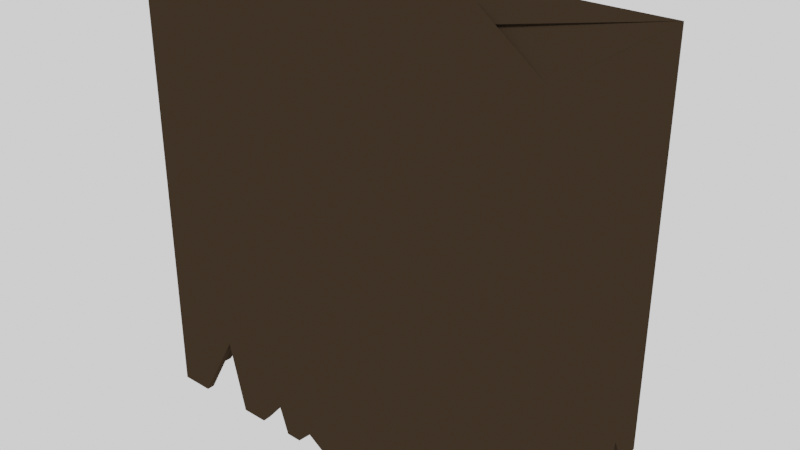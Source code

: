 # Source: Mumei_Friend_Solidify_Test_2.blend  (saved by Blender 2.93.20; exported with 4.5.12 LTS)
import bpy
from mathutils import Matrix  # noqa: F401  (used for matrix-valued properties, if any)

bpy.ops.wm.read_factory_settings(use_empty=True)
scene = bpy.context.scene
scene.name = 'Scene'

# ---- collections
col_collection = bpy.data.collections.new('Collection'); scene.collection.children.link(col_collection)

# ---- images (referenced by path relative to the original .blend; pixels are not part of the script)
import os
ASSET_DIR = os.environ.get("B2B_ASSET_DIR", "")  # directory of the original .blend (textures are referenced by path, not embedded)
HERE = os.path.dirname(os.path.abspath(__file__))  # packed textures are extracted next to this script under _unpacked/

def load_image(name, relpath, width, height, colorspace="sRGB"):
    """Load a texture the original file referenced (path relative to the .blend, or extracted next to this script)."""
    p = next((c for c in (os.path.join(HERE, relpath), os.path.join(ASSET_DIR, relpath)) if relpath and os.path.exists(c)), "")
    if p:
        img = bpy.data.images.load(p, check_existing=True)
        img.name = name
    else:  # same state as the original file: an image datablock whose file is absent (Cycles renders it pink)
        img = bpy.data.images.new(name, width, height)
        img.source = "FILE"
        img.filepath = "//" + (relpath or name)
    img.colorspace_settings.name = colorspace
    return img
img_mumei_friend_material_colour_1001_png = load_image('Mumei Friend_Material_Colour.1001.png', '', 1024, 1024, 'sRGB')

# ---- materials (node trees are filled in below, after node groups)
mat_material = bpy.data.materials.new('Material')
mat_material.use_transparent_shadow = False
mat_outline = bpy.data.materials.new('Outline')
mat_outline.use_backface_culling = True
mat_outline.use_transparent_shadow = False
mat_outline.diffuse_color = (0.04203, 0.02842, 0.01788, 1.0)
mat_outline.roughness = 1.0
mat_outline.specular_intensity = 0.0

# ---- node groups
ng_auto_smooth = bpy.data.node_groups.new('Auto Smooth', 'GeometryNodeTree')
_s = ng_auto_smooth.interface.new_socket(name='Geometry', in_out='OUTPUT', socket_type='NodeSocketGeometry')
_s = ng_auto_smooth.interface.new_socket(name='Geometry', in_out='INPUT', socket_type='NodeSocketGeometry')
_s = ng_auto_smooth.interface.new_socket(name='Angle', in_out='INPUT', socket_type='NodeSocketFloat')
_s.subtype = 'ANGLE'
_s.min_value = 0.0
_s.max_value = 3.142
ng_auto_smooth.is_modifier = True
_N = ng_auto_smooth.nodes; _L = ng_auto_smooth.links
n0 = _N.new('NodeGroupOutput'); n0.name = 'Group Output'; n0.location = (480, -100)
n1 = _N.new('NodeGroupInput'); n1.name = 'Group Input'; n1.location = (-420, -300)
n2 = _N.new('NodeGroupInput'); n2.name = 'Group Input.001'; n2.location = (-60, -100)
n3 = _N.new('GeometryNodeSetShadeSmooth'); n3.name = 'Set Shade Smooth'; n3.location = (120, -100)
n3.domain = 'EDGE'
n4 = _N.new('GeometryNodeSetShadeSmooth'); n4.name = 'Set Shade Smooth.001'; n4.location = (300, -100)
n5 = _N.new('GeometryNodeInputMeshEdgeAngle'); n5.name = 'Edge Angle'; n5.location = (-420, -220)
n6 = _N.new('GeometryNodeInputEdgeSmooth'); n6.name = 'Is Edge Smooth'; n6.location = (-60, -160)
n7 = _N.new('GeometryNodeInputShadeSmooth'); n7.name = 'Is Face Smooth'; n7.location = (-240, -340)
n8 = _N.new('FunctionNodeBooleanMath'); n8.name = 'Boolean Math'; n8.location = (-60, -220)
n9 = _N.new('FunctionNodeCompare'); n9.name = 'Compare'; n9.location = (-240, -180)
n9.operation = 'LESS_EQUAL'
_L.new(n5.outputs[0], n9.inputs[0])
_L.new(n4.outputs[0], n0.inputs[0])
_L.new(n1.outputs[1], n9.inputs[1])
_L.new(n9.outputs[0], n8.inputs[0])
_L.new(n7.outputs[0], n8.inputs[1])
_L.new(n2.outputs[0], n3.inputs[0])
_L.new(n6.outputs[0], n3.inputs[1])
_L.new(n3.outputs[0], n4.inputs[0])
_L.new(n8.outputs[0], n3.inputs[2])
n0.is_active_output = True

# ---- material node trees
mat_material.use_nodes = True; mat_material.node_tree.nodes.clear()
_N = mat_material.node_tree.nodes; _L = mat_material.node_tree.links
n0 = _N.new('ShaderNodeOutputMaterial'); n0.name = 'Material Output'; n0.location = (300, 300)
n1 = _N.new('ShaderNodeTexImage'); n1.name = 'Image Texture'; n1.location = (-300, 300)
n1.image = img_mumei_friend_material_colour_1001_png
n2 = _N.new('ShaderNodeBsdfPrincipled'); n2.name = 'Principled BSDF'; n2.location = (0, 300)
n2.distribution = 'GGX'
n2.subsurface_method = 'BURLEY'
n2.inputs[3].default_value = 1.45
n2.inputs[13].default_value = 0.0
n2.inputs[27].default_value = (0.0, 0.0, 0.0, 1.0)
n2.inputs[28].default_value = 1.0
_L.new(n2.outputs[0], n0.inputs[0])
_L.new(n1.outputs[0], n2.inputs[0])
n0.is_active_output = True

# ---- world
world_world = bpy.data.worlds.new('World'); scene.world = world_world
world_world.use_nodes = True; world_world.node_tree.nodes.clear()
_N = world_world.node_tree.nodes; _L = world_world.node_tree.links
n0 = _N.new('ShaderNodeOutputWorld'); n0.name = 'World Output'; n0.location = (300, 300)
n1 = _N.new('ShaderNodeBackground'); n1.name = 'Background'; n1.location = (10, 300)
n1.inputs[0].default_value = (1.0, 1.0, 1.0, 1.0)
_L.new(n1.outputs[0], n0.inputs[0])
n0.is_active_output = True
world_world.color = (0.05088, 0.05088, 0.05088)
world_world.use_sun_shadow = False
world_world.sun_shadow_jitter_overblur = 0.0

# ---- meshes
me_cube = bpy.data.meshes.new('Cube')
me_cube.from_pydata([(-1.0, -0.4548, 0.0), (-0.9952, -0.4548, 2.0), (-1.0, 0.4548, 0.0), (-0.9952, 0.4548, 2.0), (1.0, -0.4548, 0.0), (0.9952, -0.4548, 2.0), (1.0, 0.4548, 0.0), (0.9952, 0.4548, 2.0), (-0.9952, 0.0, 2.0), (0.9952, 0.0, 2.0), (0.4322, 0.4548, 0.0), (-1.0, 0.3888, 0.0), (-1.0, -0.4028, 0.0), (-0.9981, -0.2161, 0.0), (-0.9942, -0.1476, 0.0), (-0.9881, 0.02304, 0.0), (-0.9902, 0.08126, 0.0), (-1.0, -0.2884, 0.0), (-0.9998, 0.2643, 0.0), (0.2284, -0.1711, 1.983), (-0.2284, -0.1711, 1.983), (0.814, 0.4548, 0.1116), (-1.0, 0.3028, 0.06725), (-0.9951, -0.1682, 0.03444), (-1.0, -0.3123, 0.1434), (-0.9926, 0.1271, 0.2243), (-0.9878, -0.03112, 0.1012), (-0.9899, -0.07451, 0.0), (-0.9968, 0.1905, 0.0), (0.06563, 0.4548, 0.1551), (-0.2238, 0.4548, 0.1071), (0.464, 0.4548, 0.1083), (0.184, 0.4548, 0.3625), (0.6317, 0.4548, 0.05133), (-0.8278, 0.4548, 0.3288), (0.5246, 0.4548, 0.0), (-0.7112, 0.4548, 0.09422), (-0.43, 0.4548, 0.0), (-0.1519, 0.4548, 0.0), (0.3381, 0.4548, 0.0), (-0.6147, 0.4548, 0.04329), (-0.9773, 0.4548, 0.0), (-0.7066, 0.4548, 0.0), (-0.6479, 0.4548, 0.0), (0.1179, 0.4548, 0.0), (-0.5472, 0.4548, 0.0), (0.1421, 0.4548, 0.0), (0.8943, 0.4548, 0.0), (0.6896, 0.4548, 0.0), (-0.008369, 0.4548, 0.0), (0.9999, 0.2759, 0.161), (0.9914, -0.09323, 0.06257), (0.9948, 0.1599, 0.08834), (0.7899, 0.4548, 0.0), (0.8877, 0.4548, 0.0), (1.0, 0.3647, 0.0), (-0.793, 0.4548, 0.0), (0.9955, 0.1737, 0.0), (0.9883, -0.05364, 0.0), (0.991, -0.1051, 0.0), (0.9987, 0.232, 0.0), (-0.8414, 0.4548, 0.0), (0.9904, 0.09557, 0.0), (0.9999, -0.3909, 0.0), (-0.571, -0.4548, 0.0), (0.9725, -0.4548, 0.0), (0.2026, -0.4548, 0.0), (0.2724, -0.4548, 0.0), (0.7697, -0.4548, 0.0), (0.3193, -0.4548, 0.144), (0.07945, -0.4548, 0.0), (-0.8679, -0.4548, 0.0), (0.3999, -0.4548, 0.0), (0.4825, -0.4548, 0.0), (0.6312, -0.4548, 0.0), (0.8521, -0.4548, 0.1023), (0.1643, -0.4548, 0.07101), (-0.6625, -0.4548, 0.3524), (0.5811, -0.4548, 0.1961), (-0.2445, 0.1455, 2.006), (0.2445, 0.1455, 2.006), (0.1975, -0.4217, 1.979), (0.1975, 0.4217, 1.979), (0.1975, 0.0, 1.979), (0.6143, 0.4548, 0.0), (0.9989, -0.3497, 0.0902), (0.9988, -0.2961, 0.06608), (0.9972, -0.2101, 0.0), (0.9993, -0.2961, 0.0), (0.9996, -0.3513, 0.0), (-0.1653, -0.4217, 1.981), (-0.1653, 0.4217, 1.981), (-0.1653, -3.006e-09, 1.981), (-0.1523, -0.4548, 0.0701), (-0.3359, -0.4548, 0.1398), (-0.2267, -0.4548, 0.0), (-0.2823, -0.4548, 0.0), (-0.04268, -0.4548, 0.0), (-0.4648, -0.4548, 0.0), (-0.9965, -0.4512, -1.526e-06), (-0.9927, -0.4522, 1.996), (-0.9965, 0.4512, -1.526e-06), (-0.9927, 0.4522, 1.996), (0.9965, -0.4512, -1.373e-06), (0.9927, -0.4522, 1.996), (0.9965, 0.4512, -1.373e-06), (0.9927, 0.4522, 1.996), (-0.9917, -1.068e-06, 1.996), (0.9917, -3.052e-07, 1.996), (0.4322, 0.4498, 0.0), (-0.995, 0.3888, -2.289e-06), (-0.995, -0.4028, -2.289e-06), (-0.9931, -0.2161, -2.289e-06), (-0.9892, -0.1476, -2.289e-06), (-0.9831, 0.02304, -2.289e-06), (-0.9852, 0.08126, -2.289e-06), (-0.995, -0.2884, -2.289e-06), (-0.9948, 0.2643, -2.289e-06), (0.2284, -0.171, 1.978), (-0.2284, -0.171, 1.978), (0.814, 0.4498, 0.1116), (-0.995, 0.3028, 0.06725), (-0.9901, -0.1682, 0.03444), (-0.995, -0.3123, 0.1434), (-0.9876, 0.1271, 0.2243), (-0.9828, -0.03112, 0.1012), (-0.9849, -0.07451, -2.289e-06), (-0.9918, 0.1905, -2.289e-06), (0.06563, 0.4498, 0.1551), (-0.2238, 0.4498, 0.1071), (0.464, 0.4498, 0.1083), (0.184, 0.4498, 0.3625), (0.6317, 0.4498, 0.05133), (-0.8278, 0.4498, 0.3288), (0.5246, 0.4498, 0.0), (-0.7112, 0.4498, 0.09422), (-0.43, 0.4498, 0.0), (-0.1519, 0.4498, 0.0), (0.3381, 0.4498, 0.0), (-0.6147, 0.4498, 0.04329), (-0.9773, 0.4498, 0.0), (-0.7066, 0.4498, 0.0), (-0.6479, 0.4498, 0.0), (0.1179, 0.4498, 0.0), (-0.5472, 0.4498, 0.0), (0.1421, 0.4498, 0.0), (0.8943, 0.4498, 0.0), (0.6896, 0.4498, 0.0), (-0.008369, 0.4498, 0.0), (0.9949, 0.2759, 0.161), (0.9864, -0.09323, 0.06256), (0.9898, 0.1599, 0.08834), (0.7899, 0.4498, 0.0), (0.8877, 0.4498, 0.0), (0.995, 0.3647, -1.984e-06), (-0.793, 0.4498, 0.0), (0.9905, 0.1737, -1.984e-06), (0.9833, -0.05364, -1.984e-06), (0.986, -0.1051, -1.984e-06), (0.9937, 0.232, -1.984e-06), (-0.8414, 0.4498, 0.0), (0.9854, 0.09557, -1.984e-06), (0.9949, -0.3909, -1.984e-06), (-0.571, -0.4498, 0.0), (0.9725, -0.4498, 0.0), (0.2026, -0.4498, 0.0), (0.2724, -0.4498, 0.0), (0.7697, -0.4498, 0.0), (0.3193, -0.4498, 0.144), (0.07945, -0.4498, 0.0), (-0.8679, -0.4498, 0.0), (0.3999, -0.4498, 0.0), (0.4825, -0.4498, 0.0), (0.6312, -0.4498, 0.0), (0.8521, -0.4498, 0.1023), (0.1643, -0.4498, 0.07101), (-0.6625, -0.4498, 0.3524), (0.5811, -0.4498, 0.1961), (-0.2445, 0.1455, 2.001), (0.2445, 0.1455, 2.001), (0.1976, -0.4217, 1.974), (0.1976, 0.4217, 1.974), (0.1976, 0.0, 1.974), (0.6143, 0.4498, 0.0), (0.9939, -0.3497, 0.0902), (0.9938, -0.2961, 0.06607), (0.9922, -0.2101, -1.984e-06), (0.9943, -0.2961, -1.984e-06), (0.9946, -0.3513, -1.984e-06), (-0.1655, -0.4217, 1.976), (-0.1655, 0.4217, 1.976), (-0.1655, -3.006e-09, 1.976), (-0.1523, -0.4498, 0.0701), (-0.3359, -0.4498, 0.1398), (-0.2267, -0.4498, 0.0), (-0.2823, -0.4498, 0.0), (-0.04268, -0.4498, 0.0), (-0.4648, -0.4498, 0.0)], [], [(9, 5, 4, 63, 85, 89, 88, 86, 87, 59, 51, 58, 62, 52, 57, 60, 50, 55, 6, 7), (42, 36, 56, 61, 34, 41, 2, 3, 7, 6, 47, 54, 21, 53, 48, 33, 84, 35, 31, 10, 39, 32, 46, 44, 29, 49, 38, 30, 37, 45, 40, 43), (1, 8, 3, 2, 11, 22, 18, 28, 25, 16, 15, 26, 27, 14, 23, 13, 17, 24, 12, 0), (7, 3, 20, 19), (75, 65, 4, 5, 1, 0, 71, 77, 64, 98, 94, 96, 95, 93, 97, 70, 76, 66, 67, 69, 72, 73, 78, 74, 68), (5, 80, 79, 1), (9, 83, 81, 5), (7, 82, 83, 9), (8, 92, 91, 3), (1, 90, 92, 8), (108, 106, 105, 154, 149, 159, 156, 151, 161, 157, 150, 158, 186, 185, 187, 188, 184, 162, 103, 104), (141, 142, 139, 144, 136, 129, 137, 148, 128, 143, 145, 131, 138, 109, 130, 134, 183, 132, 147, 152, 120, 153, 146, 105, 106, 102, 101, 140, 133, 160, 155, 135), (100, 99, 111, 123, 116, 112, 122, 113, 126, 125, 114, 115, 124, 127, 117, 121, 110, 101, 102, 107), (106, 118, 119, 102), (174, 167, 173, 177, 172, 171, 168, 166, 165, 175, 169, 196, 192, 194, 195, 193, 197, 163, 176, 170, 99, 100, 104, 103, 164), (104, 100, 178, 179), (108, 104, 180, 182), (106, 108, 182, 181), (107, 102, 190, 191), (100, 107, 191, 189), (0, 12, 111, 99), (12, 24, 123, 111), (16, 25, 124, 115), (31, 35, 134, 130), (48, 53, 152, 147), (57, 52, 151, 156), (52, 62, 161, 151), (4, 65, 164, 103), (71, 0, 99, 170), (69, 67, 166, 168), (65, 75, 174, 164), (78, 73, 172, 177), (81, 83, 182, 180), (35, 84, 183, 134), (59, 87, 186, 158), (89, 85, 184, 188), (95, 96, 195, 194), (97, 93, 192, 196), (37, 30, 129, 136), (67, 66, 165, 166), (17, 13, 112, 116), (13, 23, 122, 112), (66, 76, 175, 165), (25, 28, 127, 124), (50, 60, 159, 149), (32, 39, 138, 131), (36, 42, 141, 135), (42, 43, 142, 141), (46, 32, 131, 145), (53, 21, 120, 152), (21, 54, 153, 120), (56, 36, 135, 155), (72, 69, 168, 171), (93, 95, 194, 192), (76, 70, 169, 175), (74, 78, 177, 173), (1, 79, 178, 100), (80, 5, 104, 179), (5, 81, 180, 104), (83, 82, 181, 182), (87, 86, 185, 186), (86, 88, 187, 185), (92, 90, 189, 191), (96, 94, 193, 195), (70, 97, 196, 169), (94, 98, 197, 193), (40, 45, 144, 139), (11, 2, 101, 110), (18, 22, 121, 117), (23, 14, 113, 122), (27, 26, 125, 126), (28, 18, 117, 127), (10, 31, 130, 109), (39, 10, 109, 138), (2, 41, 140, 101), (29, 44, 143, 128), (24, 17, 116, 123), (47, 6, 105, 146), (33, 48, 147, 132), (49, 29, 128, 148), (55, 50, 149, 154), (60, 57, 156, 159), (62, 58, 157, 161), (63, 4, 103, 162), (77, 71, 170, 176), (79, 80, 179, 178), (84, 33, 132, 183), (85, 63, 162, 184), (91, 92, 191, 190), (15, 16, 115, 114), (7, 19, 118, 106), (19, 20, 119, 118), (22, 11, 110, 121), (26, 15, 114, 125), (30, 38, 137, 129), (41, 34, 133, 140), (43, 40, 139, 142), (45, 37, 136, 144), (44, 46, 145, 143), (54, 47, 146, 153), (58, 51, 150, 157), (51, 59, 158, 150), (34, 61, 160, 133), (73, 72, 171, 172), (68, 74, 173, 167), (75, 68, 167, 174), (64, 77, 176, 163), (82, 7, 106, 181), (88, 89, 188, 187), (3, 91, 190, 102), (98, 64, 163, 197), (6, 55, 154, 105), (90, 1, 100, 189), (38, 49, 148, 137), (20, 3, 102, 119), (61, 56, 155, 160), (14, 27, 126, 113)])
me_cube.polygons.foreach_set('use_smooth', [True] * 117)
_k = set([(0, 1), (1, 5), (1, 8), (2, 3), (3, 7), (3, 8), (4, 5), (5, 9), (6, 7), (7, 9), (19, 20), (79, 80), (99, 100), (100, 104), (100, 107), (101, 102), (102, 106), (102, 107), (103, 104), (104, 108), (105, 106), (106, 108), (118, 119), (178, 179)])
me_cube.attributes.new('sharp_edge', 'BOOLEAN', 'EDGE').data.foreach_set('value', [ (min(e.vertices), max(e.vertices)) in _k for e in me_cube.edges])
_k = {(0, 1): 1.0, (4, 5): 1.0, (1, 5): 1.0, (1, 8): 1.0, (5, 9): 1.0, (2, 3): 1.0, (6, 7): 1.0, (79, 80): 1.0, (3, 8): 1.0, (7, 9): 1.0, (19, 20): 1.0, (3, 7): 1.0, (99, 100): 1.0, (103, 104): 1.0, (100, 104): 1.0, (100, 107): 1.0, (104, 108): 1.0, (101, 102): 1.0, (105, 106): 1.0, (178, 179): 1.0, (102, 107): 1.0, (106, 108): 1.0, (118, 119): 1.0, (102, 106): 1.0}
me_cube.attributes.new('crease_edge', 'FLOAT', 'EDGE').data.foreach_set('value', [_k.get((min(e.vertices), max(e.vertices)), 0.0) for e in me_cube.edges])
_uv = me_cube.uv_layers.new(name='UVMap')
_uv.uv.foreach_set('vector', [0.1562, 0.6807, 0.001535, 0.6817, 0.0001949, 0.0006898, 0.02193, 0.0006466, 0.03601, 0.03133, 0.03534, 0.0005387, 0.05417, 0.0004529, 0.05427, 0.02301, 0.08356, 0.0003533, 0.1195, 0.0002413, 0.1236, 0.02159, 0.1371, 0.000195, 0.188, 0.000195, 0.21, 0.03038, 0.2148, 0.0002211, 0.2347, 0.0002351, 0.2496, 0.05521, 0.2799, 0.0003849, 0.3105, 0.000369, 0.3109, 0.6813, 0.8915, 0.001475, 0.893, 0.03356, 0.9209, 0.001531, 0.9374, 0.001562, 0.9326, 0.1135, 0.9837, 0.00165, 0.9914, 0.001665, 0.9885, 0.6826, 0.3109, 0.6813, 0.3105, 0.000369, 0.3465, 0.0004375, 0.3487, 0.0004417, 0.3738, 0.0385, 0.382, 0.000505, 0.4162, 0.0005701, 0.4359, 0.01808, 0.4418, 0.0006189, 0.4724, 0.0006773, 0.4929, 0.03758, 0.5038, 0.0007368, 0.5359, 0.0007978, 0.5881, 0.1243, 0.6026, 0.000925, 0.6108, 0.0009408, 0.6285, 0.05379, 0.6538, 0.001022, 0.7027, 0.001115, 0.7271, 0.03762, 0.7974, 0.001296, 0.8373, 0.001371, 0.8602, 0.01615, 0.8715, 0.001437, 1.312, 0.6824, 1.158, 0.682, 1.003, 0.6825, 1.003, 0.001525, 1.025, 0.001494, 1.054, 0.02435, 1.067, 0.001457, 1.093, 0.001473, 1.114, 0.07785, 1.13, 0.001497, 1.15, 0.001493, 1.168, 0.03595, 1.183, 0.001472, 1.208, 0.001465, 1.215, 0.01319, 1.231, 0.001457, 1.256, 0.001458, 1.264, 0.05029, 1.295, 0.001465, 1.312, 0.001467, 0.3109, 0.6813, 0.9885, 0.6826, 0.727, 0.8952, 0.5715, 0.8949, 1.943, 0.0379, 1.984, 0.003182, 1.993, 0.003206, 1.99, 0.6842, 1.312, 0.6824, 1.312, 0.001467, 1.357, 0.001582, 1.427, 0.1217, 1.458, 0.00184, 1.495, 0.001932, 1.538, 0.04964, 1.557, 0.002091, 1.576, 0.002139, 1.601, 0.02607, 1.638, 0.002299, 1.68, 0.002405, 1.709, 0.02666, 1.722, 0.002512, 1.746, 0.002573, 1.761, 0.05165, 1.789, 0.002684, 1.817, 0.002756, 1.851, 0.0696, 1.868, 0.002885, 1.915, 0.003005, 1.99, 0.6842, 1.734, 0.8879, 1.567, 0.8875, 1.312, 0.6824, 0.1562, 0.6807, 0.1565, 0.9538, 0.01251, 0.9538, 0.001535, 0.6817, 0.3109, 0.6813, 0.3006, 0.9534, 0.1565, 0.9538, 0.1562, 0.6807, 1.158, 0.682, 1.158, 0.9661, 1.014, 0.9659, 1.003, 0.6825, 1.312, 0.6824, 1.302, 0.9658, 1.158, 0.9661, 1.158, 0.682, 0.1562, 0.6807, 0.3109, 0.6813, 0.3105, 0.000369, 0.2799, 0.0003849, 0.2496, 0.05521, 0.2347, 0.0002351, 0.2148, 0.0002211, 0.21, 0.03038, 0.188, 0.000195, 0.1371, 0.000195, 0.1236, 0.02159, 0.1195, 0.0002413, 0.08356, 0.0003533, 0.05427, 0.02301, 0.05417, 0.0004529, 0.03534, 0.0005387, 0.03601, 0.03133, 0.02193, 0.0006466, 0.0001949, 0.0006898, 0.001535, 0.6817, 0.8915, 0.001475, 0.8715, 0.001437, 0.8602, 0.01615, 0.8373, 0.001371, 0.7974, 0.001296, 0.7271, 0.03762, 0.7027, 0.001115, 0.6538, 0.001022, 0.6285, 0.05379, 0.6108, 0.0009408, 0.6026, 0.000925, 0.5881, 0.1243, 0.5359, 0.0007978, 0.5038, 0.0007368, 0.4929, 0.03758, 0.4724, 0.0006773, 0.4418, 0.0006189, 0.4359, 0.01808, 0.4162, 0.0005701, 0.382, 0.000505, 0.3738, 0.0385, 0.3487, 0.0004417, 0.3465, 0.0004375, 0.3105, 0.000369, 0.3109, 0.6813, 0.9885, 0.6826, 0.9914, 0.001665, 0.9837, 0.00165, 0.9326, 0.1135, 0.9374, 0.001562, 0.9209, 0.001531, 0.893, 0.03356, 1.312, 0.6824, 1.312, 0.001467, 1.295, 0.001465, 1.264, 0.05029, 1.256, 0.001458, 1.231, 0.001457, 1.215, 0.01319, 1.208, 0.001465, 1.183, 0.001472, 1.168, 0.03595, 1.15, 0.001493, 1.13, 0.001497, 1.114, 0.07785, 1.093, 0.001473, 1.067, 0.001457, 1.054, 0.02435, 1.025, 0.001494, 1.003, 0.001525, 1.003, 0.6825, 1.158, 0.682, 0.3109, 0.6813, 0.5715, 0.8949, 0.727, 0.8952, 0.9885, 0.6826, 1.943, 0.0379, 1.915, 0.003005, 1.868, 0.002885, 1.851, 0.0696, 1.817, 0.002756, 1.789, 0.002684, 1.761, 0.05165, 1.746, 0.002573, 1.722, 0.002512, 1.709, 0.02666, 1.68, 0.002405, 1.638, 0.002299, 1.601, 0.02607, 1.576, 0.002139, 1.557, 0.002091, 1.538, 0.04964, 1.495, 0.001932, 1.458, 0.00184, 1.427, 0.1217, 1.357, 0.001582, 1.312, 0.001467, 1.312, 0.6824, 1.99, 0.6842, 1.993, 0.003206, 1.984, 0.003182, 1.99, 0.6842, 1.312, 0.6824, 1.567, 0.8875, 1.734, 0.8879, 0.1562, 0.6807, 0.001535, 0.6817, 0.01251, 0.9538, 0.1565, 0.9538, 0.3109, 0.6813, 0.1562, 0.6807, 0.1565, 0.9538, 0.3006, 0.9534, 1.158, 0.682, 1.003, 0.6825, 1.014, 0.9659, 1.158, 0.9661, 1.312, 0.6824, 1.158, 0.682, 1.158, 0.9661, 1.302, 0.9658, 1.312, 0.001467, 1.295, 0.001465, 1.295, 0.001465, 1.312, 0.001467, 1.295, 0.001465, 1.264, 0.05029, 1.264, 0.05029, 1.295, 0.001465, 1.13, 0.001497, 1.114, 0.07785, 1.114, 0.07785, 1.13, 0.001497, 0.4929, 0.03758, 0.4724, 0.0006773, 0.4724, 0.0006773, 0.4929, 0.03758, 0.4162, 0.0005701, 0.382, 0.000505, 0.382, 0.000505, 0.4162, 0.0005701, 0.2148, 0.0002211, 0.21, 0.03038, 0.21, 0.03038, 0.2148, 0.0002211, 0.21, 0.03038, 0.188, 0.000195, 0.188, 0.000195, 0.21, 0.03038, 1.993, 0.003206, 1.984, 0.003182, 1.984, 0.003182, 1.993, 0.003206, 1.357, 0.001582, 1.312, 0.001467, 1.312, 0.001467, 1.357, 0.001582, 1.761, 0.05165, 1.746, 0.002573, 1.746, 0.002573, 1.761, 0.05165, 1.984, 0.003182, 1.943, 0.0379, 1.943, 0.0379, 1.984, 0.003182, 1.851, 0.0696, 1.817, 0.002756, 1.817, 0.002756, 1.851, 0.0696, 0.01251, 0.9538, 0.1565, 0.9538, 0.1565, 0.9538, 0.01251, 0.9538, 0.4724, 0.0006773, 0.4418, 0.0006189, 0.4418, 0.0006189, 0.4724, 0.0006773, 0.1195, 0.0002413, 0.08356, 0.0003533, 0.08356, 0.0003533, 0.1195, 0.0002413, 0.03534, 0.0005387, 0.03601, 0.03133, 0.03601, 0.03133, 0.03534, 0.0005387, 1.576, 0.002139, 1.557, 0.002091, 1.557, 0.002091, 1.576, 0.002139, 1.638, 0.002299, 1.601, 0.02607, 1.601, 0.02607, 1.638, 0.002299, 0.7974, 0.001296, 0.7271, 0.03762, 0.7271, 0.03762, 0.7974, 0.001296, 1.746, 0.002573, 1.722, 0.002512, 1.722, 0.002512, 1.746, 0.002573, 1.256, 0.001458, 1.231, 0.001457, 1.231, 0.001457, 1.256, 0.001458, 1.231, 0.001457, 1.215, 0.01319, 1.215, 0.01319, 1.231, 0.001457, 1.722, 0.002512, 1.709, 0.02666, 1.709, 0.02666, 1.722, 0.002512, 1.114, 0.07785, 1.093, 0.001473, 1.093, 0.001473, 1.114, 0.07785, 0.2496, 0.05521, 0.2347, 0.0002351, 0.2347, 0.0002351, 0.2496, 0.05521, 0.5881, 0.1243, 0.5359, 0.0007978, 0.5359, 0.0007978, 0.5881, 0.1243, 0.893, 0.03356, 0.8915, 0.001475, 0.8915, 0.001475, 0.893, 0.03356, 0.8915, 0.001475, 0.8715, 0.001437, 0.8715, 0.001437, 0.8915, 0.001475, 0.6026, 0.000925, 0.5881, 0.1243, 0.5881, 0.1243, 0.6026, 0.000925, 0.382, 0.000505, 0.3738, 0.0385, 0.3738, 0.0385, 0.382, 0.000505, 0.3738, 0.0385, 0.3487, 0.0004417, 0.3487, 0.0004417, 0.3738, 0.0385, 0.9209, 0.001531, 0.893, 0.03356, 0.893, 0.03356, 0.9209, 0.001531, 1.789, 0.002684, 1.761, 0.05165, 1.761, 0.05165, 1.789, 0.002684, 1.601, 0.02607, 1.576, 0.002139, 1.576, 0.002139, 1.601, 0.02607, 1.709, 0.02666, 1.68, 0.002405, 1.68, 0.002405, 1.709, 0.02666, 1.868, 0.002885, 1.851, 0.0696, 1.851, 0.0696, 1.868, 0.002885, 1.312, 0.6824, 1.567, 0.8875, 1.567, 0.8875, 1.312, 0.6824, 1.734, 0.8879, 1.99, 0.6842, 1.99, 0.6842, 1.734, 0.8879, 0.001535, 0.6817, 0.01251, 0.9538, 0.01251, 0.9538, 0.001535, 0.6817, 0.1565, 0.9538, 0.3006, 0.9534, 0.3006, 0.9534, 0.1565, 0.9538, 0.08356, 0.0003533, 0.05427, 0.02301, 0.05427, 0.02301, 0.08356, 0.0003533, 0.05427, 0.02301, 0.05417, 0.0004529, 0.05417, 0.0004529, 0.05427, 0.02301, 1.158, 0.9661, 1.302, 0.9658, 1.302, 0.9658, 1.158, 0.9661, 1.557, 0.002091, 1.538, 0.04964, 1.538, 0.04964, 1.557, 0.002091, 1.68, 0.002405, 1.638, 0.002299, 1.638, 0.002299, 1.68, 0.002405, 1.538, 0.04964, 1.495, 0.001932, 1.495, 0.001932, 1.538, 0.04964, 0.8602, 0.01615, 0.8373, 0.001371, 0.8373, 0.001371, 0.8602, 0.01615, 1.025, 0.001494, 1.003, 0.001525, 1.003, 0.001525, 1.025, 0.001494, 1.067, 0.001457, 1.054, 0.02435, 1.054, 0.02435, 1.067, 0.001457, 1.215, 0.01319, 1.208, 0.001465, 1.208, 0.001465, 1.215, 0.01319, 1.183, 0.001472, 1.168, 0.03595, 1.168, 0.03595, 1.183, 0.001472, 1.093, 0.001473, 1.067, 0.001457, 1.067, 0.001457, 1.093, 0.001473, 0.5038, 0.0007368, 0.4929, 0.03758, 0.4929, 0.03758, 0.5038, 0.0007368, 0.5359, 0.0007978, 0.5038, 0.0007368, 0.5038, 0.0007368, 0.5359, 0.0007978, 0.9914, 0.001665, 0.9837, 0.00165, 0.9837, 0.00165, 0.9914, 0.001665, 0.6285, 0.05379, 0.6108, 0.0009408, 0.6108, 0.0009408, 0.6285, 0.05379, 1.264, 0.05029, 1.256, 0.001458, 1.256, 0.001458, 1.264, 0.05029, 0.3465, 0.0004375, 0.3105, 0.000369, 0.3105, 0.000369, 0.3465, 0.0004375, 0.4359, 0.01808, 0.4162, 0.0005701, 0.4162, 0.0005701, 0.4359, 0.01808, 0.6538, 0.001022, 0.6285, 0.05379, 0.6285, 0.05379, 0.6538, 0.001022, 0.2799, 0.0003849, 0.2496, 0.05521, 0.2496, 0.05521, 0.2799, 0.0003849, 0.2347, 0.0002351, 0.2148, 0.0002211, 0.2148, 0.0002211, 0.2347, 0.0002351, 0.188, 0.000195, 0.1371, 0.000195, 0.1371, 0.000195, 0.188, 0.000195, 0.02193, 0.0006466, 0.0001949, 0.0006898, 0.0001949, 0.0006898, 0.02193, 0.0006466, 1.427, 0.1217, 1.357, 0.001582, 1.357, 0.001582, 1.427, 0.1217, 1.567, 0.8875, 1.734, 0.8879, 1.734, 0.8879, 1.567, 0.8875, 0.4418, 0.0006189, 0.4359, 0.01808, 0.4359, 0.01808, 0.4418, 0.0006189, 0.03601, 0.03133, 0.02193, 0.0006466, 0.02193, 0.0006466, 0.03601, 0.03133, 1.014, 0.9659, 1.158, 0.9661, 1.158, 0.9661, 1.014, 0.9659, 1.15, 0.001493, 1.13, 0.001497, 1.13, 0.001497, 1.15, 0.001493, 0.3109, 0.6813, 0.5715, 0.8949, 0.5715, 0.8949, 0.3109, 0.6813, 0.5715, 0.8949, 0.727, 0.8952, 0.727, 0.8952, 0.5715, 0.8949, 1.054, 0.02435, 1.025, 0.001494, 1.025, 0.001494, 1.054, 0.02435, 1.168, 0.03595, 1.15, 0.001493, 1.15, 0.001493, 1.168, 0.03595, 0.7271, 0.03762, 0.7027, 0.001115, 0.7027, 0.001115, 0.7271, 0.03762, 0.9837, 0.00165, 0.9326, 0.1135, 0.9326, 0.1135, 0.9837, 0.00165, 0.8715, 0.001437, 0.8602, 0.01615, 0.8602, 0.01615, 0.8715, 0.001437, 0.8373, 0.001371, 0.7974, 0.001296, 0.7974, 0.001296, 0.8373, 0.001371, 0.6108, 0.0009408, 0.6026, 0.000925, 0.6026, 0.000925, 0.6108, 0.0009408, 0.3487, 0.0004417, 0.3465, 0.0004375, 0.3465, 0.0004375, 0.3487, 0.0004417, 0.1371, 0.000195, 0.1236, 0.02159, 0.1236, 0.02159, 0.1371, 0.000195, 0.1236, 0.02159, 0.1195, 0.0002413, 0.1195, 0.0002413, 0.1236, 0.02159, 0.9326, 0.1135, 0.9374, 0.001562, 0.9374, 0.001562, 0.9326, 0.1135, 1.817, 0.002756, 1.789, 0.002684, 1.789, 0.002684, 1.817, 0.002756, 1.915, 0.003005, 1.868, 0.002885, 1.868, 0.002885, 1.915, 0.003005, 1.943, 0.0379, 1.915, 0.003005, 1.915, 0.003005, 1.943, 0.0379, 1.458, 0.00184, 1.427, 0.1217, 1.427, 0.1217, 1.458, 0.00184, 0.3006, 0.9534, 0.3109, 0.6813, 0.3109, 0.6813, 0.3006, 0.9534, 0.05417, 0.0004529, 0.03534, 0.0005387, 0.03534, 0.0005387, 0.05417, 0.0004529, 1.003, 0.6825, 1.014, 0.9659, 1.014, 0.9659, 1.003, 0.6825, 1.495, 0.001932, 1.458, 0.00184, 1.458, 0.00184, 1.495, 0.001932, 0.3105, 0.000369, 0.2799, 0.0003849, 0.2799, 0.0003849, 0.3105, 0.000369, 1.302, 0.9658, 1.312, 0.6824, 1.312, 0.6824, 1.302, 0.9658, 0.7027, 0.001115, 0.6538, 0.001022, 0.6538, 0.001022, 0.7027, 0.001115, 0.727, 0.8952, 0.9885, 0.6826, 0.9885, 0.6826, 0.727, 0.8952, 0.9374, 0.001562, 0.9209, 0.001531, 0.9209, 0.001531, 0.9374, 0.001562, 1.208, 0.001465, 1.183, 0.001472, 1.183, 0.001472, 1.208, 0.001465])
_ca = me_cube.color_attributes.new('Col', 'BYTE_COLOR', 'CORNER')
_ca.data.foreach_set('color', [1.0, 1.0, 1.0, 1.0, 1.0, 1.0, 1.0, 1.0, 1.0, 1.0, 1.0, 1.0, 1.0, 1.0, 1.0, 1.0, 1.0, 1.0, 1.0, 1.0, 1.0, 1.0, 1.0, 1.0, 1.0, 1.0, 1.0, 1.0, 1.0, 1.0, 1.0, 1.0, 1.0, 1.0, 1.0, 1.0, 1.0, 1.0, 1.0, 1.0, 1.0, 1.0, 1.0, 1.0, 1.0, 1.0, 1.0, 1.0, 1.0, 1.0, 1.0, 1.0, 1.0, 1.0, 1.0, 1.0, 1.0, 1.0, 1.0, 1.0, 1.0, 1.0, 1.0, 1.0, 1.0, 1.0, 1.0, 1.0, 1.0, 1.0, 1.0, 1.0, 1.0, 1.0, 1.0, 1.0, 1.0, 1.0, 1.0, 1.0, 1.0, 1.0, 1.0, 1.0, 1.0, 1.0, 1.0, 1.0, 1.0, 1.0, 1.0, 1.0, 1.0, 1.0, 1.0, 1.0, 1.0, 1.0, 1.0, 1.0, 1.0, 1.0, 1.0, 1.0, 1.0, 1.0, 1.0, 1.0, 1.0, 1.0, 1.0, 1.0, 1.0, 1.0, 1.0, 1.0, 1.0, 1.0, 1.0, 1.0, 1.0, 1.0, 1.0, 1.0, 1.0, 1.0, 1.0, 1.0, 1.0, 1.0, 1.0, 1.0, 1.0, 1.0, 1.0, 1.0, 1.0, 1.0, 1.0, 1.0, 1.0, 1.0, 1.0, 1.0, 1.0, 1.0, 1.0, 1.0, 1.0, 1.0, 1.0, 1.0, 1.0, 1.0, 1.0, 1.0, 1.0, 1.0, 1.0, 1.0, 1.0, 1.0, 1.0, 1.0, 1.0, 1.0, 1.0, 1.0, 1.0, 1.0, 1.0, 1.0, 1.0, 1.0, 1.0, 1.0, 1.0, 1.0, 1.0, 1.0, 1.0, 1.0, 1.0, 1.0, 1.0, 1.0, 1.0, 1.0, 1.0, 1.0, 1.0, 1.0, 1.0, 1.0, 1.0, 1.0, 1.0, 1.0, 1.0, 1.0, 1.0, 1.0, 1.0, 1.0, 1.0, 1.0, 1.0, 1.0, 1.0, 1.0, 1.0, 1.0, 1.0, 1.0, 1.0, 1.0, 1.0, 1.0, 1.0, 1.0, 1.0, 1.0, 1.0, 1.0, 1.0, 1.0, 1.0, 1.0, 1.0, 1.0, 1.0, 1.0, 1.0, 1.0, 1.0, 1.0, 1.0, 1.0, 1.0, 1.0, 1.0, 1.0, 1.0, 1.0, 1.0, 1.0, 1.0, 1.0, 1.0, 1.0, 1.0, 1.0, 1.0, 1.0, 1.0, 1.0, 1.0, 1.0, 1.0, 1.0, 1.0, 1.0, 1.0, 1.0, 1.0, 1.0, 1.0, 1.0, 1.0, 1.0, 1.0, 1.0, 1.0, 1.0, 1.0, 1.0, 1.0, 1.0, 1.0, 1.0, 1.0, 1.0, 1.0, 1.0, 1.0, 1.0, 1.0, 1.0, 1.0, 1.0, 1.0, 1.0, 1.0, 1.0, 1.0, 1.0, 1.0, 1.0, 1.0, 1.0, 1.0, 1.0, 1.0, 1.0, 1.0, 1.0, 1.0, 1.0, 1.0, 1.0, 1.0, 1.0, 1.0, 1.0, 1.0, 1.0, 1.0, 1.0, 1.0, 1.0, 1.0, 1.0, 1.0, 1.0, 1.0, 1.0, 1.0, 1.0, 1.0, 1.0, 1.0, 1.0, 1.0, 1.0, 1.0, 1.0, 1.0, 1.0, 1.0, 1.0, 1.0, 1.0, 1.0, 1.0, 1.0, 1.0, 1.0, 1.0, 1.0, 1.0, 1.0, 1.0, 1.0, 1.0, 1.0, 1.0, 1.0, 1.0, 1.0, 1.0, 1.0, 1.0, 1.0, 1.0, 1.0, 1.0, 1.0, 1.0, 1.0, 1.0, 1.0, 1.0, 1.0, 1.0, 1.0, 1.0, 1.0, 1.0, 1.0, 1.0, 1.0, 1.0, 1.0, 1.0, 1.0, 1.0, 1.0, 1.0, 1.0, 1.0, 1.0, 1.0, 1.0, 1.0, 1.0, 1.0, 1.0, 1.0, 1.0, 1.0, 1.0, 1.0, 1.0, 1.0, 1.0, 1.0, 1.0, 1.0, 1.0, 1.0, 1.0, 1.0, 1.0, 1.0, 1.0, 1.0, 1.0, 1.0, 1.0, 1.0, 1.0, 1.0, 1.0, 1.0, 1.0, 1.0, 1.0, 1.0, 1.0, 1.0, 1.0, 1.0, 1.0, 1.0, 1.0, 1.0, 1.0, 1.0, 1.0, 1.0, 1.0, 1.0, 1.0, 1.0, 1.0, 1.0, 1.0, 1.0, 1.0, 1.0, 1.0, 1.0, 1.0, 1.0, 1.0, 1.0, 1.0, 1.0, 1.0, 1.0, 1.0, 1.0, 1.0, 1.0, 1.0, 1.0, 1.0, 1.0, 1.0, 1.0, 1.0, 1.0, 1.0, 1.0, 1.0, 1.0, 1.0, 1.0, 1.0, 1.0, 1.0, 1.0, 1.0, 1.0, 1.0, 1.0, 1.0, 1.0, 1.0, 1.0, 1.0, 1.0, 1.0, 1.0, 1.0, 1.0, 1.0, 1.0, 1.0, 1.0, 1.0, 1.0, 1.0, 1.0, 1.0, 1.0, 1.0, 1.0, 1.0, 1.0, 1.0, 1.0, 1.0, 1.0, 1.0, 1.0, 1.0, 1.0, 1.0, 1.0, 1.0, 1.0, 1.0, 1.0, 1.0, 1.0, 1.0, 1.0, 1.0, 1.0, 1.0, 1.0, 1.0, 1.0, 1.0, 1.0, 1.0, 1.0, 1.0, 1.0, 1.0, 1.0, 1.0, 1.0, 1.0, 1.0, 1.0, 1.0, 1.0, 1.0, 1.0, 1.0, 1.0, 1.0, 1.0, 1.0, 1.0, 1.0, 1.0, 1.0, 1.0, 1.0, 1.0, 1.0, 1.0, 1.0, 1.0, 1.0, 1.0, 1.0, 1.0, 1.0, 1.0, 1.0, 1.0, 1.0, 1.0, 1.0, 1.0, 1.0, 1.0, 1.0, 1.0, 1.0, 1.0, 1.0, 1.0, 1.0, 1.0, 1.0, 1.0, 1.0, 1.0, 1.0, 1.0, 1.0, 1.0, 1.0, 1.0, 1.0, 1.0, 1.0, 1.0, 1.0, 1.0, 1.0, 1.0, 1.0, 1.0, 1.0, 1.0, 1.0, 1.0, 1.0, 1.0, 1.0, 1.0, 1.0, 1.0, 1.0, 1.0, 1.0, 1.0, 1.0, 1.0, 1.0, 1.0, 1.0, 1.0, 1.0, 1.0, 1.0, 1.0, 1.0, 1.0, 1.0, 1.0, 1.0, 1.0, 1.0, 1.0, 1.0, 1.0, 1.0, 1.0, 1.0, 1.0, 1.0, 1.0, 1.0, 1.0, 1.0, 1.0, 1.0, 1.0, 1.0, 1.0, 1.0, 1.0, 1.0, 1.0, 1.0, 1.0, 1.0, 1.0, 1.0, 1.0, 1.0, 1.0, 1.0, 1.0, 1.0, 1.0, 1.0, 1.0, 1.0, 1.0, 1.0, 1.0, 1.0, 1.0, 1.0, 1.0, 1.0, 1.0, 1.0, 1.0, 1.0, 1.0, 1.0, 1.0, 1.0, 1.0, 1.0, 1.0, 1.0, 1.0, 1.0, 1.0, 1.0, 1.0, 1.0, 1.0, 1.0, 1.0, 1.0, 1.0, 1.0, 1.0, 1.0, 1.0, 1.0, 1.0, 1.0, 1.0, 1.0, 1.0, 1.0, 1.0, 1.0, 1.0, 1.0, 1.0, 1.0, 1.0, 1.0, 1.0, 1.0, 1.0, 1.0, 1.0, 1.0, 1.0, 1.0, 1.0, 1.0, 1.0, 1.0, 1.0, 1.0, 1.0, 1.0, 1.0, 1.0, 1.0, 1.0, 1.0, 1.0, 1.0, 1.0, 1.0, 1.0, 1.0, 1.0, 1.0, 1.0, 1.0, 1.0, 1.0, 1.0, 1.0, 1.0, 1.0, 1.0, 1.0, 1.0, 1.0, 1.0, 1.0, 1.0, 1.0, 1.0, 1.0, 1.0, 1.0, 1.0, 1.0, 1.0, 1.0, 1.0, 1.0, 1.0, 1.0, 1.0, 1.0, 1.0, 1.0, 1.0, 1.0, 1.0, 1.0, 1.0, 1.0, 1.0, 1.0, 1.0, 1.0, 1.0, 1.0, 1.0, 1.0, 1.0, 1.0, 1.0, 1.0, 1.0, 1.0, 1.0, 1.0, 1.0, 1.0, 1.0, 1.0, 1.0, 1.0, 1.0, 1.0, 1.0, 1.0, 1.0, 1.0, 1.0, 1.0, 1.0, 1.0, 1.0, 1.0, 1.0, 1.0, 1.0, 1.0, 1.0, 1.0, 1.0, 1.0, 1.0, 1.0, 1.0, 1.0, 1.0, 1.0, 1.0, 1.0, 1.0, 1.0, 1.0, 1.0, 1.0, 1.0, 1.0, 1.0, 1.0, 1.0, 1.0, 1.0, 1.0, 1.0, 1.0, 1.0, 1.0, 1.0, 1.0, 1.0, 1.0, 1.0, 1.0, 1.0, 1.0, 1.0, 1.0, 1.0, 1.0, 1.0, 1.0, 1.0, 1.0, 1.0, 1.0, 1.0, 1.0, 1.0, 1.0, 1.0, 1.0, 1.0, 1.0, 1.0, 1.0, 1.0, 1.0, 1.0, 1.0, 1.0, 1.0, 1.0, 1.0, 1.0, 1.0, 1.0, 1.0, 1.0, 1.0, 1.0, 1.0, 1.0, 1.0, 1.0, 1.0, 1.0, 1.0, 1.0, 1.0, 1.0, 1.0, 1.0, 1.0, 1.0, 1.0, 1.0, 1.0, 1.0, 1.0, 1.0, 1.0, 1.0, 1.0, 1.0, 1.0, 1.0, 1.0, 1.0, 1.0, 1.0, 1.0, 1.0, 1.0, 1.0, 1.0, 1.0, 1.0, 1.0, 1.0, 1.0, 1.0, 1.0, 1.0, 1.0, 1.0, 1.0, 1.0, 1.0, 1.0, 1.0, 1.0, 1.0, 1.0, 1.0, 1.0, 1.0, 1.0, 1.0, 1.0, 1.0, 1.0, 1.0, 1.0, 1.0, 1.0, 1.0, 1.0, 1.0, 1.0, 1.0, 1.0, 1.0, 1.0, 1.0, 1.0, 1.0, 1.0, 1.0, 1.0, 1.0, 1.0, 1.0, 1.0, 1.0, 1.0, 1.0, 1.0, 1.0, 1.0, 1.0, 1.0, 1.0, 1.0, 1.0, 1.0, 1.0, 1.0, 1.0, 1.0, 1.0, 1.0, 1.0, 1.0, 1.0, 1.0, 1.0, 1.0, 1.0, 1.0, 1.0, 1.0, 1.0, 1.0, 1.0, 1.0, 1.0, 1.0, 1.0, 1.0, 1.0, 1.0, 1.0, 1.0, 1.0, 1.0, 1.0, 1.0, 1.0, 1.0, 1.0, 1.0, 1.0, 1.0, 1.0, 1.0, 1.0, 1.0, 1.0, 1.0, 1.0, 1.0, 1.0, 1.0, 1.0, 1.0, 1.0, 1.0, 1.0, 1.0, 1.0, 1.0, 1.0, 1.0, 1.0, 1.0, 1.0, 1.0, 1.0, 1.0, 1.0, 1.0, 1.0, 1.0, 1.0, 1.0, 1.0, 1.0, 1.0, 1.0, 1.0, 1.0, 1.0, 1.0, 1.0, 1.0, 1.0, 1.0, 1.0, 1.0, 1.0, 1.0, 1.0, 1.0, 1.0, 1.0, 1.0, 1.0, 1.0, 1.0, 1.0, 1.0, 1.0, 1.0, 1.0, 1.0, 1.0, 1.0, 1.0, 1.0, 1.0, 1.0, 1.0, 1.0, 1.0, 1.0, 1.0, 1.0, 1.0, 1.0, 1.0, 1.0, 1.0, 1.0, 1.0, 1.0, 1.0, 1.0, 1.0, 1.0, 1.0, 1.0, 1.0, 1.0, 1.0, 1.0, 1.0, 1.0, 1.0, 1.0, 1.0, 1.0, 1.0, 1.0, 1.0, 1.0, 1.0, 1.0, 1.0, 1.0, 1.0, 1.0, 1.0, 1.0, 1.0, 1.0, 1.0, 1.0, 1.0, 1.0, 1.0, 1.0, 1.0, 1.0, 1.0, 1.0, 1.0, 1.0, 1.0, 1.0, 1.0, 1.0, 1.0, 1.0, 1.0, 1.0, 1.0, 1.0, 1.0, 1.0, 1.0, 1.0, 1.0, 1.0, 1.0, 1.0, 1.0, 1.0, 1.0, 1.0, 1.0, 1.0, 1.0, 1.0, 1.0, 1.0, 1.0, 1.0, 1.0, 1.0, 1.0, 1.0, 1.0, 1.0, 1.0, 1.0, 1.0, 1.0, 1.0, 1.0, 1.0, 1.0, 1.0, 1.0, 1.0, 1.0, 1.0, 1.0, 1.0, 1.0, 1.0, 1.0, 1.0, 1.0, 1.0, 1.0, 1.0, 1.0, 1.0, 1.0, 1.0, 1.0, 1.0, 1.0, 1.0, 1.0, 1.0, 1.0, 1.0, 1.0, 1.0, 1.0, 1.0, 1.0, 1.0, 1.0, 1.0, 1.0, 1.0, 1.0, 1.0, 1.0, 1.0, 1.0, 1.0, 1.0, 1.0, 1.0, 1.0, 1.0, 1.0, 1.0, 1.0, 1.0, 1.0, 1.0, 1.0, 1.0, 1.0, 1.0, 1.0, 1.0, 1.0, 1.0, 1.0, 1.0, 1.0, 1.0, 1.0, 1.0, 1.0, 1.0, 1.0, 1.0, 1.0, 1.0, 1.0, 1.0, 1.0, 1.0, 1.0, 1.0, 1.0, 1.0, 1.0, 1.0, 1.0, 1.0, 1.0, 1.0, 1.0, 1.0, 1.0, 1.0, 1.0, 1.0, 1.0, 1.0, 1.0, 1.0, 1.0, 1.0, 1.0, 1.0, 1.0, 1.0, 1.0, 1.0, 1.0, 1.0, 1.0, 1.0, 1.0, 1.0, 1.0, 1.0, 1.0, 1.0, 1.0, 1.0, 1.0, 1.0, 1.0, 1.0, 1.0, 1.0, 1.0, 1.0, 1.0, 1.0, 1.0, 1.0, 1.0, 1.0, 1.0, 1.0, 1.0, 1.0, 1.0, 1.0, 1.0, 1.0, 1.0, 1.0, 1.0, 1.0, 1.0, 1.0, 1.0, 1.0, 1.0, 1.0, 1.0, 1.0, 1.0, 1.0, 1.0, 1.0, 1.0, 1.0, 1.0, 1.0, 1.0, 1.0, 1.0, 1.0, 1.0, 1.0, 1.0, 1.0, 1.0, 1.0, 1.0, 1.0, 1.0, 1.0, 1.0, 1.0, 1.0, 1.0, 1.0, 1.0, 1.0, 1.0, 1.0, 1.0, 1.0, 1.0, 1.0, 1.0, 1.0, 1.0, 1.0, 1.0, 1.0, 1.0, 1.0, 1.0, 1.0, 1.0, 1.0, 1.0, 1.0, 1.0, 1.0, 1.0, 1.0, 1.0, 1.0, 1.0, 1.0, 1.0, 1.0, 1.0, 1.0, 1.0, 1.0, 1.0, 1.0, 1.0, 1.0, 1.0, 1.0, 1.0, 1.0, 1.0, 1.0, 1.0, 1.0, 1.0, 1.0, 1.0, 1.0, 1.0, 1.0, 1.0, 1.0, 1.0, 1.0, 1.0, 1.0, 1.0, 1.0, 1.0, 1.0, 1.0, 1.0, 1.0, 1.0, 1.0, 1.0, 1.0, 1.0, 1.0, 1.0, 1.0, 1.0, 1.0, 1.0, 1.0, 1.0, 1.0, 1.0, 1.0, 1.0, 1.0, 1.0, 1.0, 1.0, 1.0, 1.0, 1.0, 1.0, 1.0, 1.0, 1.0, 1.0, 1.0, 1.0, 1.0, 1.0, 1.0, 1.0, 1.0, 1.0, 1.0, 1.0, 1.0, 1.0, 1.0, 1.0, 1.0, 1.0, 1.0, 1.0, 1.0, 1.0, 1.0, 1.0, 1.0, 1.0, 1.0, 1.0, 1.0, 1.0, 1.0, 1.0, 1.0, 1.0, 1.0, 1.0, 1.0, 1.0, 1.0, 1.0, 1.0, 1.0, 1.0, 1.0, 1.0, 1.0, 1.0, 1.0, 1.0, 1.0, 1.0, 1.0, 1.0, 1.0, 1.0, 1.0, 1.0, 1.0, 1.0, 1.0, 1.0, 1.0, 1.0, 1.0, 1.0, 1.0, 1.0, 1.0, 1.0, 1.0, 1.0, 1.0, 1.0, 1.0, 1.0, 1.0, 1.0, 1.0, 1.0, 1.0, 1.0, 1.0, 1.0, 1.0, 1.0, 1.0, 1.0, 1.0, 1.0, 1.0, 1.0, 1.0, 1.0, 1.0, 1.0, 1.0, 1.0, 1.0, 1.0, 1.0, 1.0, 1.0, 1.0, 1.0, 1.0, 1.0, 1.0, 1.0, 1.0, 1.0, 1.0, 1.0, 1.0, 1.0, 1.0, 1.0, 1.0, 1.0, 1.0, 1.0, 1.0, 1.0, 1.0, 1.0, 1.0, 1.0, 1.0, 1.0, 1.0, 1.0, 1.0, 1.0, 1.0, 1.0, 1.0, 1.0, 1.0, 1.0, 1.0, 1.0, 1.0, 1.0, 1.0, 1.0, 1.0, 1.0, 1.0, 1.0, 1.0, 1.0, 1.0, 1.0, 1.0, 1.0, 1.0, 1.0, 1.0, 1.0, 1.0, 1.0, 1.0, 1.0, 1.0, 1.0, 1.0, 1.0, 1.0, 1.0, 1.0, 1.0, 1.0, 1.0, 1.0, 1.0, 1.0, 1.0, 1.0, 1.0, 1.0, 1.0, 1.0, 1.0, 1.0, 1.0, 1.0, 1.0, 1.0, 1.0, 1.0, 1.0, 1.0, 1.0, 1.0, 1.0, 1.0, 1.0, 1.0, 1.0, 1.0, 1.0, 1.0, 1.0, 1.0, 1.0, 1.0, 1.0, 1.0, 1.0, 1.0, 1.0, 1.0, 1.0, 1.0, 1.0, 1.0, 1.0, 1.0, 1.0, 1.0, 1.0, 1.0, 1.0, 1.0, 1.0, 1.0, 1.0, 1.0, 1.0, 1.0, 1.0, 1.0, 1.0, 1.0, 1.0, 1.0, 1.0, 1.0, 1.0, 1.0, 1.0, 1.0, 1.0, 1.0, 1.0, 1.0, 1.0, 1.0, 1.0, 1.0, 1.0, 1.0, 1.0, 1.0, 1.0, 1.0, 1.0, 1.0, 1.0, 1.0, 1.0, 1.0, 1.0, 1.0, 1.0, 1.0, 1.0, 1.0, 1.0, 1.0, 1.0, 1.0, 1.0, 1.0, 1.0, 1.0, 1.0, 1.0, 1.0, 1.0, 1.0, 1.0, 1.0, 1.0, 1.0, 1.0, 1.0, 1.0, 1.0, 1.0, 1.0, 1.0, 1.0, 1.0, 1.0, 1.0, 1.0, 1.0, 1.0, 1.0, 1.0, 1.0, 1.0, 1.0, 1.0, 1.0, 1.0, 1.0, 1.0, 1.0, 1.0, 1.0, 1.0, 1.0, 1.0, 1.0, 1.0, 1.0, 1.0, 1.0, 1.0, 1.0, 1.0, 1.0, 1.0, 1.0, 1.0, 1.0, 1.0, 1.0, 1.0, 1.0, 1.0, 1.0, 1.0, 1.0, 1.0, 1.0, 1.0, 1.0, 1.0, 1.0, 1.0, 1.0, 1.0, 1.0, 1.0, 1.0, 1.0, 1.0, 1.0, 1.0, 1.0, 1.0, 1.0, 1.0, 1.0, 1.0, 1.0, 1.0, 1.0, 1.0, 1.0, 1.0, 1.0, 1.0, 1.0, 1.0, 1.0, 1.0, 1.0, 1.0, 1.0, 1.0, 1.0, 1.0, 1.0, 1.0, 1.0, 1.0, 1.0, 1.0, 1.0, 1.0, 1.0, 1.0, 1.0, 1.0, 1.0, 1.0, 1.0, 1.0, 1.0, 1.0, 1.0, 1.0, 1.0, 1.0, 1.0, 1.0, 1.0, 1.0, 1.0, 1.0, 1.0, 1.0, 1.0, 1.0, 1.0, 1.0, 1.0, 1.0, 1.0, 1.0, 1.0, 1.0, 1.0, 1.0, 1.0, 1.0, 1.0, 1.0, 1.0, 1.0, 1.0, 1.0, 1.0, 1.0, 1.0, 1.0, 1.0, 1.0, 1.0, 1.0, 1.0, 1.0, 1.0, 1.0, 1.0, 1.0, 1.0, 1.0, 1.0, 1.0, 1.0, 1.0, 1.0, 1.0, 1.0, 1.0, 1.0, 1.0, 1.0, 1.0, 1.0, 1.0, 1.0, 1.0, 1.0, 1.0, 1.0, 1.0, 1.0, 1.0, 1.0, 1.0, 1.0, 1.0, 1.0, 1.0, 1.0, 1.0, 1.0, 1.0, 1.0, 1.0, 1.0, 1.0, 1.0, 1.0, 1.0, 1.0, 1.0, 1.0, 1.0, 1.0, 1.0, 1.0, 1.0, 1.0, 1.0, 1.0, 1.0, 1.0, 1.0, 1.0, 1.0, 1.0, 1.0, 1.0, 1.0, 1.0, 1.0, 1.0, 1.0, 1.0, 1.0, 1.0, 1.0, 1.0, 1.0, 1.0, 1.0, 1.0, 1.0, 1.0, 1.0, 1.0, 1.0, 1.0, 1.0, 1.0, 1.0, 1.0, 1.0, 1.0, 1.0, 1.0, 1.0, 1.0, 1.0, 1.0, 1.0, 1.0, 1.0, 1.0, 1.0, 1.0, 1.0, 1.0, 1.0, 1.0, 1.0, 1.0, 1.0, 1.0, 1.0, 1.0, 1.0, 1.0, 1.0, 1.0, 1.0, 1.0, 1.0, 1.0, 1.0, 1.0, 1.0, 1.0, 1.0, 1.0, 1.0, 1.0, 1.0, 1.0, 1.0, 1.0, 1.0, 1.0, 1.0, 1.0, 1.0, 1.0, 1.0, 1.0, 1.0, 1.0, 1.0, 1.0, 1.0, 1.0, 1.0, 1.0, 1.0, 1.0, 1.0, 1.0, 1.0, 1.0, 1.0, 1.0, 1.0, 1.0, 1.0, 1.0, 1.0, 1.0, 1.0, 1.0, 1.0, 1.0, 1.0, 1.0, 1.0, 1.0, 1.0, 1.0, 1.0, 1.0, 1.0, 1.0, 1.0, 1.0, 1.0, 1.0, 1.0, 1.0, 1.0, 1.0, 1.0, 1.0, 1.0, 1.0, 1.0, 1.0, 1.0, 1.0, 1.0, 1.0, 1.0, 1.0, 1.0, 1.0, 1.0, 1.0, 1.0, 1.0, 1.0, 1.0, 1.0, 1.0, 1.0, 1.0, 1.0, 1.0, 1.0, 1.0, 1.0, 1.0, 1.0, 1.0, 1.0, 1.0, 1.0, 1.0, 1.0, 1.0, 1.0, 1.0, 1.0, 1.0, 1.0, 1.0, 1.0, 1.0, 1.0, 1.0, 1.0, 1.0, 1.0, 1.0, 1.0, 1.0, 1.0, 1.0, 1.0, 1.0, 1.0, 1.0, 1.0, 1.0, 1.0, 1.0, 1.0, 1.0, 1.0, 1.0, 1.0, 1.0, 1.0, 1.0, 1.0, 1.0, 1.0, 1.0, 1.0, 1.0, 1.0, 1.0, 1.0, 1.0, 1.0, 1.0, 1.0, 1.0, 1.0, 1.0, 1.0, 1.0, 1.0, 1.0, 1.0, 1.0, 1.0, 1.0, 1.0, 1.0, 1.0, 1.0, 1.0, 1.0, 1.0, 1.0, 1.0, 1.0, 1.0, 1.0, 1.0, 1.0, 1.0, 1.0, 1.0, 1.0, 1.0, 1.0, 1.0, 1.0, 1.0, 1.0, 1.0, 1.0, 1.0, 1.0, 1.0, 1.0, 1.0, 1.0, 1.0, 1.0, 1.0, 1.0, 1.0, 1.0, 1.0, 1.0, 1.0, 1.0, 1.0, 1.0, 1.0, 1.0, 1.0, 1.0, 1.0, 1.0, 1.0, 1.0, 1.0, 1.0, 1.0, 1.0, 1.0, 1.0, 1.0, 1.0, 1.0, 1.0, 1.0, 1.0, 1.0, 1.0, 1.0, 1.0, 1.0, 1.0, 1.0, 1.0, 1.0, 1.0, 1.0, 1.0, 1.0, 1.0, 1.0, 1.0, 1.0, 1.0, 1.0, 1.0, 1.0, 1.0, 1.0, 1.0, 1.0, 1.0, 1.0, 1.0, 1.0, 1.0, 1.0, 1.0, 1.0, 1.0, 1.0, 1.0, 1.0, 1.0, 1.0, 1.0, 1.0, 1.0, 1.0, 1.0, 1.0, 1.0, 1.0, 1.0, 1.0, 1.0, 1.0, 1.0, 1.0, 1.0, 1.0, 1.0, 1.0, 1.0, 1.0, 1.0, 1.0, 1.0, 1.0, 1.0, 1.0, 1.0, 1.0, 1.0, 1.0, 1.0, 1.0, 1.0, 1.0, 1.0, 1.0, 1.0, 1.0, 1.0, 1.0, 1.0, 1.0, 1.0, 1.0, 1.0, 1.0, 1.0, 1.0, 1.0, 1.0, 1.0, 1.0, 1.0, 1.0, 1.0, 1.0, 1.0, 1.0, 1.0, 1.0, 1.0, 1.0, 1.0, 1.0, 1.0, 1.0, 1.0, 1.0, 1.0, 1.0, 1.0, 1.0, 1.0, 1.0, 1.0, 1.0, 1.0, 1.0, 1.0, 1.0, 1.0, 1.0, 1.0, 1.0, 1.0, 1.0, 1.0, 1.0, 1.0, 1.0, 1.0, 1.0, 1.0, 1.0, 1.0, 1.0, 1.0, 1.0, 1.0, 1.0, 1.0, 1.0, 1.0, 1.0, 1.0, 1.0, 1.0, 1.0, 1.0, 1.0, 1.0, 1.0, 1.0, 1.0, 1.0, 1.0, 1.0, 1.0, 1.0, 1.0, 1.0, 1.0, 1.0, 1.0, 1.0, 1.0, 1.0, 1.0, 1.0, 1.0, 1.0, 1.0, 1.0, 1.0, 1.0, 1.0, 1.0, 1.0, 1.0, 1.0, 1.0, 1.0, 1.0, 1.0, 1.0, 1.0, 1.0, 1.0, 1.0, 1.0, 1.0, 1.0, 1.0, 1.0, 1.0, 1.0, 1.0, 1.0, 1.0, 1.0, 1.0, 1.0, 1.0, 1.0, 1.0, 1.0, 1.0, 1.0, 1.0, 1.0, 1.0, 1.0, 1.0, 1.0, 1.0, 1.0, 1.0, 1.0, 1.0, 1.0, 1.0, 1.0, 1.0, 1.0, 1.0, 1.0, 1.0, 1.0, 1.0, 1.0, 1.0, 1.0, 1.0, 1.0, 1.0, 1.0, 1.0, 1.0, 1.0, 1.0, 1.0, 1.0, 1.0, 1.0, 1.0, 1.0, 1.0, 1.0, 1.0, 1.0, 1.0, 1.0, 1.0, 1.0, 1.0, 1.0, 1.0, 1.0, 1.0, 1.0, 1.0, 1.0, 1.0, 1.0, 1.0])
me_cube.materials.append(mat_material)
me_cube.materials.append(mat_outline)
me_cube.use_remesh_fix_poles = True
me_cube.use_remesh_preserve_attributes = False
me_cube.use_paint_bone_selection = False
me_cube.use_paint_mask_vertex = True
me_cube.update()

# ---- objects
ob_mumei_friend = bpy.data.objects.new('Mumei Friend', me_cube)

# ---- transforms, parenting, visibility, modifiers, constraints
ob_mumei_friend.location = (0.0, 0.0, 0.0)
_vg = ob_mumei_friend.vertex_groups.new(name='Outline')
_vg.add([0, 1, 2, 3, 4, 5, 6, 7, 8, 9, 10, 11, 12, 13, 14, 15, 16, 17, 18, 19, 20, 21, 22, 23, 24, 25, 26, 27, 28, 29, 30, 31, 32, 33, 34, 35, 36, 37, 38, 39, 40, 41, 42, 43, 44, 45, 46, 47, 48, 49, 50, 51, 52, 53, 54, 55, 56, 57, 58, 59, 60, 61, 62, 63, 64, 65, 66, 67, 68, 69, 70, 71, 72, 73, 74, 75, 76, 77, 78, 79, 80, 84, 85, 86, 87, 88, 89, 93, 94, 95, 96, 97, 98, 99, 101, 103, 105, 109, 110, 111, 112, 113, 114, 115, 116, 117, 120, 121, 122, 123, 124, 125, 126, 127, 128, 129, 130, 131, 132, 133, 134, 135, 136, 137, 138, 139, 140, 141, 142, 143, 144, 145, 146, 147, 148, 149, 150, 151, 152, 153, 154, 155, 156, 157, 158, 159, 160, 161, 162, 163, 164, 165, 166, 167, 168, 169, 170, 171, 172, 173, 174, 175, 176, 177, 183, 184, 185, 186, 187, 188, 192, 193, 194, 195, 196, 197], 1.0, 'REPLACE')
_m = ob_mumei_friend.modifiers.new('Solidify', 'SOLIDIFY')
_m.thickness = -0.027
_m.material_offset = 1
_m.vertex_group = 'Outline'
_m.use_flip_normals = True
_m = ob_mumei_friend.modifiers.new('Auto Smooth', 'NODES')
_m.node_group = ng_auto_smooth
_gi = [s.identifier for s in ng_auto_smooth.interface.items_tree if s.item_type == 'SOCKET' and s.in_out == 'INPUT']
_m[_gi[1]] = 0.5236  # Angle

# ---- collection membership
col_collection.objects.link(ob_mumei_friend)

# ---- scene / render settings (as saved in the file)
scene.frame_start = 1; scene.frame_end = 1; scene.frame_set(0)
scene.render.engine = 'BLENDER_EEVEE_NEXT'
scene.render.image_settings.color_depth = '16'
scene.render.resolution_x = 1280
scene.render.resolution_y = 720
scene.cycles.feature_set = 'EXPERIMENTAL'
scene.cycles.samples = 128
scene.cycles.sampling_pattern = 'TABULATED_SOBOL'
scene.cycles.use_adaptive_sampling = False
scene.cycles.use_light_tree = False
scene.eevee.use_gtao = True
scene.eevee.use_raytracing = True
scene.view_settings.look = 'Medium Contrast'
scene.view_settings.view_transform = 'Filmic'
bpy.context.view_layer.update()

# ---- added for rendering (the .blend has no active camera): camera
cam_auto = bpy.data.cameras.new('AutoCamera')
cam_auto.lens = 50.0
cam_auto.sensor_width = 36.0
cam_auto.clip_end = 1000.0
ob_auto_camera = bpy.data.objects.new('AutoCamera', cam_auto)
scene.collection.objects.link(ob_auto_camera)
ob_auto_camera.location = (2.80965, -3.37132, 3.24743)
ob_auto_camera.rotation_euler = (1.09748, -7.21219e-08, 0.694738)
scene.camera = ob_auto_camera
bpy.context.view_layer.update()
